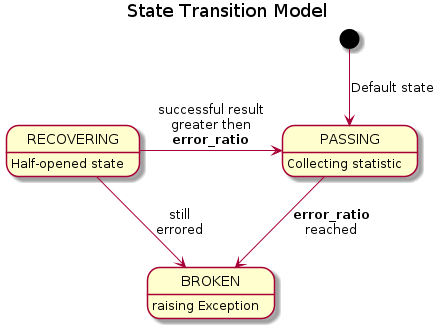

The diagram above was rendered by PlantUML. Its source (embedded in the PNG):
@startuml
title State Transition Model

state PASSING
state BROKEN
state RECOVERING

[*] --> PASSING: Default state
BROKEN: raising Exception
PASSING: Collecting statistic
RECOVERING: Half-opened state

PASSING --> BROKEN: <b>error_ratio</b>\nreached
RECOVERING -> BROKEN: still\nerrored
RECOVERING -> PASSING: successful result\ngreater then\n<b>error_ratio</b>

@enduml